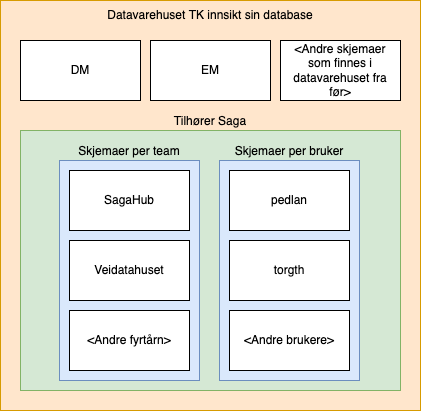

The diagram above was exported from draw.io. Its source (the exported page's mxGraphModel, read from the mxfile embedded in the PNG):
<mxGraphModel dx="772" dy="231" grid="1" gridSize="10" guides="1" tooltips="1" connect="1" arrows="1" fold="1" page="1" pageScale="1" pageWidth="1169" pageHeight="827" math="0" shadow="0">
  <root>
    <mxCell id="0" />
    <mxCell id="1" parent="0" />
    <mxCell id="ujwhh0F_mfM3CDsptMxk-1" value="" style="whiteSpace=wrap;html=1;" parent="1" vertex="1">
      <mxGeometry x="549" y="1080" width="120" height="60" as="geometry" />
    </mxCell>
    <mxCell id="RFvaYr4QKCDTBj9nyu58-1" value="&lt;div style=&quot;&quot;&gt;Datavarehuset TK innsikt sin database&lt;br&gt;&lt;/div&gt;" style="rounded=0;whiteSpace=wrap;html=1;fillColor=#ffe6cc;strokeColor=#d79b00;labelPosition=center;verticalLabelPosition=top;align=center;verticalAlign=bottom;spacingTop=0;spacing=-22;" parent="1" vertex="1">
      <mxGeometry x="290" y="930" width="420" height="410" as="geometry" />
    </mxCell>
    <mxCell id="RFvaYr4QKCDTBj9nyu58-2" value="DM" style="rounded=0;whiteSpace=wrap;html=1;" parent="1" vertex="1">
      <mxGeometry x="310" y="970" width="120" height="60" as="geometry" />
    </mxCell>
    <mxCell id="RFvaYr4QKCDTBj9nyu58-3" value="EM" style="rounded=0;whiteSpace=wrap;html=1;" parent="1" vertex="1">
      <mxGeometry x="440" y="970" width="120" height="60" as="geometry" />
    </mxCell>
    <mxCell id="RFvaYr4QKCDTBj9nyu58-4" value="&amp;lt;Andre skjemaer som finnes i datavarehuset fra før&amp;gt;" style="rounded=0;whiteSpace=wrap;html=1;spacing=4;" parent="1" vertex="1">
      <mxGeometry x="570" y="970" width="120" height="60" as="geometry" />
    </mxCell>
    <mxCell id="RFvaYr4QKCDTBj9nyu58-5" value="Tilhører Saga" style="rounded=0;whiteSpace=wrap;html=1;fillColor=#d5e8d4;strokeColor=#82b366;labelPosition=center;verticalLabelPosition=top;align=center;verticalAlign=bottom;" parent="1" vertex="1">
      <mxGeometry x="310" y="1060" width="380" height="260" as="geometry" />
    </mxCell>
    <mxCell id="RFvaYr4QKCDTBj9nyu58-6" value="Skjemaer per team" style="rounded=0;whiteSpace=wrap;html=1;fillColor=#dae8fc;strokeColor=#6c8ebf;labelPosition=center;verticalLabelPosition=top;align=center;verticalAlign=bottom;" parent="1" vertex="1">
      <mxGeometry x="349" y="1090" width="140" height="220" as="geometry" />
    </mxCell>
    <mxCell id="RFvaYr4QKCDTBj9nyu58-7" value="SagaHub" style="rounded=0;whiteSpace=wrap;html=1;" parent="1" vertex="1">
      <mxGeometry x="359" y="1100" width="120" height="60" as="geometry" />
    </mxCell>
    <mxCell id="RFvaYr4QKCDTBj9nyu58-8" value="Veidatahuset" style="rounded=0;whiteSpace=wrap;html=1;" parent="1" vertex="1">
      <mxGeometry x="359" y="1170" width="120" height="60" as="geometry" />
    </mxCell>
    <mxCell id="RFvaYr4QKCDTBj9nyu58-9" value="&amp;lt;Andre fyrtårn&amp;gt;" style="rounded=0;whiteSpace=wrap;html=1;" parent="1" vertex="1">
      <mxGeometry x="359" y="1240" width="120" height="60" as="geometry" />
    </mxCell>
    <mxCell id="RFvaYr4QKCDTBj9nyu58-10" value="Skjemaer per bruker" style="rounded=0;whiteSpace=wrap;html=1;fillColor=#dae8fc;strokeColor=#6c8ebf;labelPosition=center;verticalLabelPosition=top;align=center;verticalAlign=bottom;" parent="1" vertex="1">
      <mxGeometry x="509" y="1090" width="140" height="220" as="geometry" />
    </mxCell>
    <mxCell id="RFvaYr4QKCDTBj9nyu58-11" value="pedlan" style="rounded=0;whiteSpace=wrap;html=1;" parent="1" vertex="1">
      <mxGeometry x="519" y="1100" width="120" height="60" as="geometry" />
    </mxCell>
    <mxCell id="RFvaYr4QKCDTBj9nyu58-12" value="torgth" style="rounded=0;whiteSpace=wrap;html=1;" parent="1" vertex="1">
      <mxGeometry x="519" y="1170" width="120" height="60" as="geometry" />
    </mxCell>
    <mxCell id="RFvaYr4QKCDTBj9nyu58-13" value="&amp;lt;Andre brukere&amp;gt;" style="rounded=0;whiteSpace=wrap;html=1;" parent="1" vertex="1">
      <mxGeometry x="519" y="1240" width="120" height="60" as="geometry" />
    </mxCell>
  </root>
</mxGraphModel>